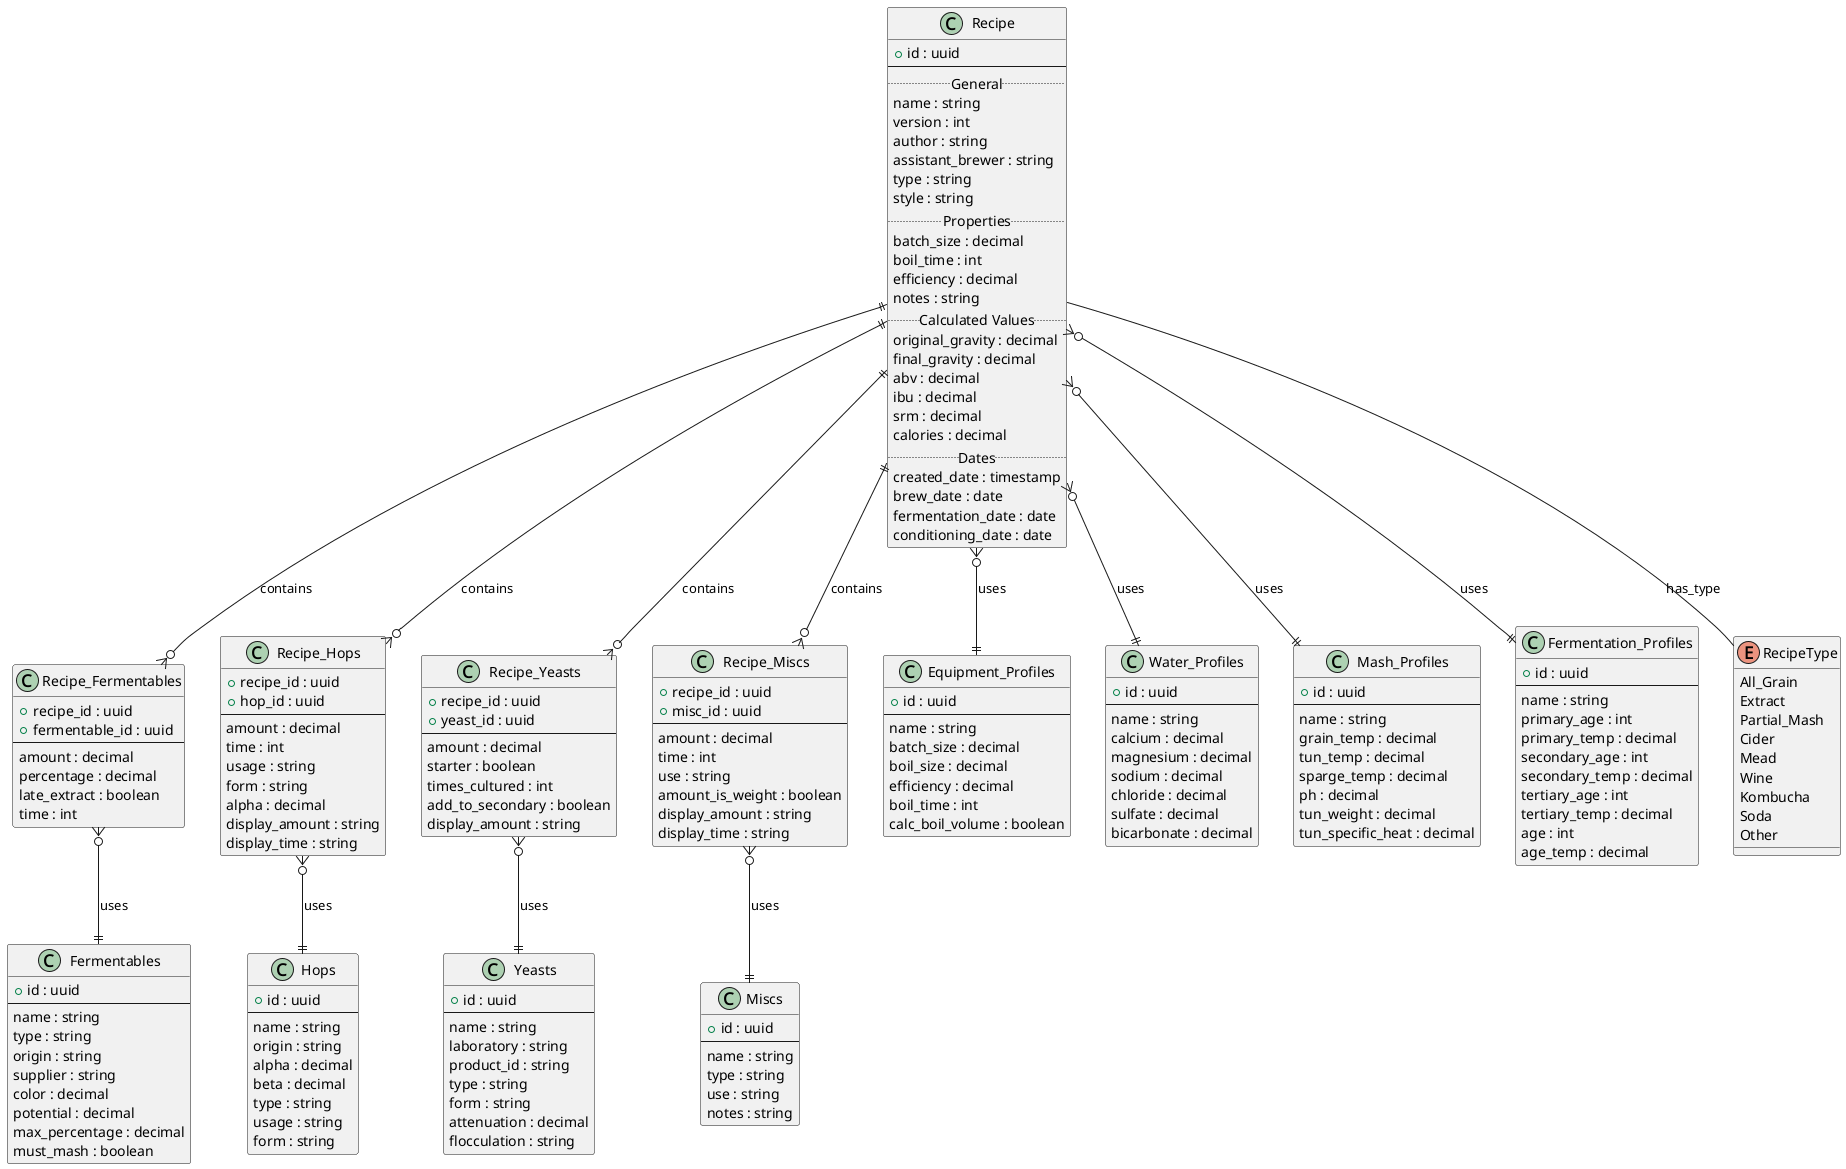

The diagram above was rendered by PlantUML. Its source (embedded in the PNG):
@startuml Recipe_Management

' Recipe Management System ERD
' Shows the core recipe structure and ingredient relationships

class "Recipe" as Recipe {
    + id : uuid
    --
    ..General..
    name : string
    version : int
    author : string
    assistant_brewer : string
    type : string
    style : string
    ..Properties..
    batch_size : decimal
    boil_time : int
    efficiency : decimal
    notes : string
    ..Calculated Values..
    original_gravity : decimal
    final_gravity : decimal
    abv : decimal
    ibu : decimal
    srm : decimal
    calories : decimal
    ..Dates..
    created_date : timestamp
    brew_date : date
    fermentation_date : date
    conditioning_date : date
}

class "Recipe_Fermentables" as RecipeFermentables {
    + recipe_id : uuid
    + fermentable_id : uuid
    --
    amount : decimal
    percentage : decimal
    late_extract : boolean
    time : int
}

class "Recipe_Hops" as RecipeHops {
    + recipe_id : uuid
    + hop_id : uuid
    --
    amount : decimal
    time : int
    usage : string
    form : string
    alpha : decimal
    display_amount : string
    display_time : string
}

class "Recipe_Yeasts" as RecipeYeasts {
    + recipe_id : uuid
    + yeast_id : uuid
    --
    amount : decimal
    starter : boolean
    times_cultured : int
    add_to_secondary : boolean
    display_amount : string
}

class "Recipe_Miscs" as RecipeMiscs {
    + recipe_id : uuid
    + misc_id : uuid
    --
    amount : decimal
    time : int
    use : string
    amount_is_weight : boolean
    display_amount : string
    display_time : string
}

class "Fermentables" as Fermentables {
    + id : uuid
    --
    name : string
    type : string
    origin : string
    supplier : string
    color : decimal
    potential : decimal
    max_percentage : decimal
    must_mash : boolean
}

class "Hops" as Hops {
    + id : uuid
    --
    name : string
    origin : string
    alpha : decimal
    beta : decimal
    type : string
    usage : string
    form : string
}

class "Yeasts" as Yeasts {
    + id : uuid
    --
    name : string
    laboratory : string
    product_id : string
    type : string
    form : string
    attenuation : decimal
    flocculation : string
}

class "Miscs" as Miscs {
    + id : uuid
    --
    name : string
    type : string
    use : string
    notes : string
}

class "Equipment_Profiles" as EquipmentProfiles {
    + id : uuid
    --
    name : string
    batch_size : decimal
    boil_size : decimal
    efficiency : decimal
    boil_time : int
    calc_boil_volume : boolean
}

class "Water_Profiles" as WaterProfiles {
    + id : uuid
    --
    name : string
    calcium : decimal
    magnesium : decimal
    sodium : decimal
    chloride : decimal
    sulfate : decimal
    bicarbonate : decimal
}

class "Mash_Profiles" as MashProfiles {
    + id : uuid
    --
    name : string
    grain_temp : decimal
    tun_temp : decimal
    sparge_temp : decimal
    ph : decimal
    tun_weight : decimal
    tun_specific_heat : decimal
}

class "Fermentation_Profiles" as FermentationProfiles {
    + id : uuid
    --
    name : string
    primary_age : int
    primary_temp : decimal
    secondary_age : int
    secondary_temp : decimal
    tertiary_age : int
    tertiary_temp : decimal
    age : int
    age_temp : decimal
}

enum "RecipeType" {
    All_Grain
    Extract
    Partial_Mash
    Cider
    Mead
    Wine
    Kombucha
    Soda
    Other
}

' Relationships
Recipe ||--o{ RecipeFermentables : contains
Recipe ||--o{ RecipeHops : contains
Recipe ||--o{ RecipeYeasts : contains
Recipe ||--o{ RecipeMiscs : contains

RecipeFermentables }o--|| Fermentables : uses
RecipeHops }o--|| Hops : uses
RecipeYeasts }o--|| Yeasts : uses
RecipeMiscs }o--|| Miscs : uses

Recipe }o--|| EquipmentProfiles : uses
Recipe }o--|| WaterProfiles : uses
Recipe }o--|| MashProfiles : uses
Recipe }o--|| FermentationProfiles : uses
Recipe -- RecipeType : has_type

@enduml